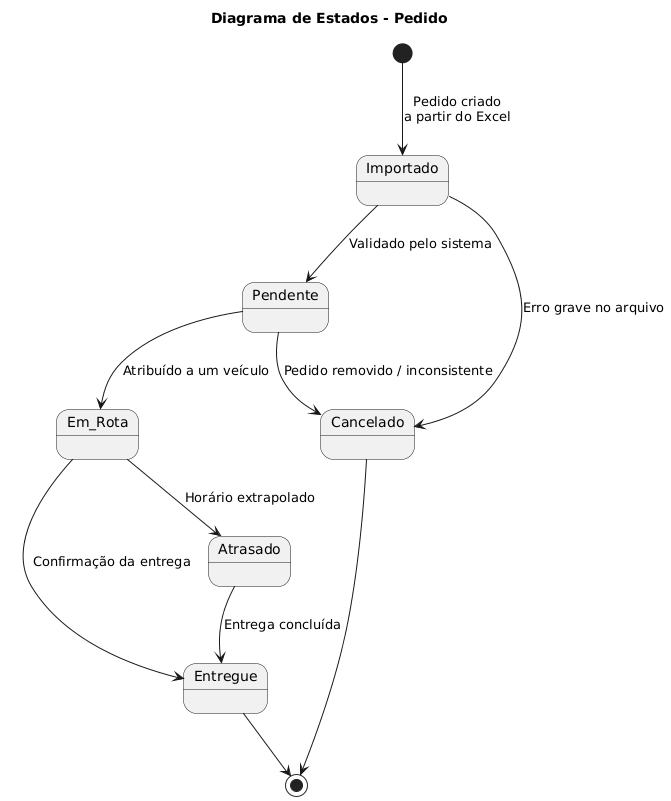

The diagram above was rendered by PlantUML. Its source (embedded in the PNG):
@startuml
title Diagrama de Estados - Pedido

[*] --> Importado : Pedido criado\na partir do Excel

Importado --> Pendente : Validado pelo sistema
Importado --> Cancelado : Erro grave no arquivo

Pendente --> Em_Rota : Atribuído a um veículo
Pendente --> Cancelado : Pedido removido / inconsistente

Em_Rota --> Entregue : Confirmação da entrega
Em_Rota --> Atrasado : Horário extrapolado

Atrasado --> Entregue : Entrega concluída

Entregue --> [*]
Cancelado --> [*]
@enduml